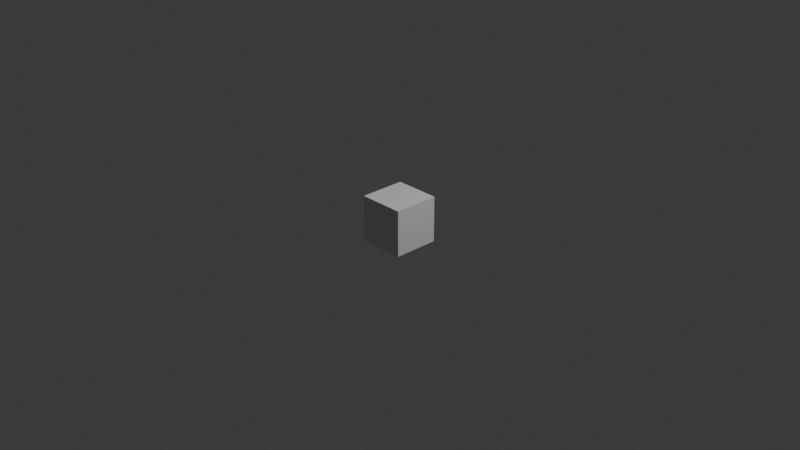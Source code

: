 # Source: miner.blend  (saved by Blender 5.1.30; exported with 4.5.12 LTS)
import bpy
from mathutils import Matrix  # noqa: F401  (used for matrix-valued properties, if any)

bpy.ops.wm.read_factory_settings(use_empty=True)
scene = bpy.context.scene
scene.name = 'Scene'

# ---- collections
col_collection = bpy.data.collections.new('Collection'); scene.collection.children.link(col_collection)

# ---- world
world_world = bpy.data.worlds.new('World'); scene.world = world_world
world_world.use_nodes = True; world_world.node_tree.nodes.clear()
_N = world_world.node_tree.nodes; _L = world_world.node_tree.links
n0 = _N.new('ShaderNodeOutputWorld'); n0.name = 'World Output'; n0.location = (200, 100)
n1 = _N.new('ShaderNodeBackground'); n1.name = 'Background'; n1.location = (-200, 100)
n1.inputs[0].default_value = (0.05088, 0.05088, 0.05088, 1.0)
_L.new(n1.outputs[0], n0.inputs[0])
n0.is_active_output = True
world_world.color = (0.05088, 0.05088, 0.05088)
world_world.sun_shadow_jitter_overblur = 0.0

# ---- cameras
cam_camera = bpy.data.cameras.new('Camera')
cam_camera.clip_end = 100.0
cam_camera.ortho_scale = 7.314

# ---- lights
light_light = bpy.data.lights.new('Light', 'POINT')
light_light.energy = 1000.0
light_light.shadow_soft_size = 0.1

# ---- meshes
me_cube_001 = bpy.data.meshes.new('Cube.001')
me_cube_001.from_pydata([(-1.0, -1.0, -1.0), (-1.0, -1.0, 1.0), (-1.0, 1.0, -1.0), (-1.0, 1.0, 1.0), (1.0, -1.0, -1.0), (1.0, -1.0, 1.0), (1.0, 1.0, -1.0), (1.0, 1.0, 1.0)], [], [(0, 1, 3, 2), (2, 3, 7, 6), (6, 7, 5, 4), (4, 5, 1, 0), (2, 6, 4, 0), (7, 3, 1, 5)])
_uv = me_cube_001.uv_layers.new(name='UVMap')
_uv.uv.foreach_set('vector', [0.375, 0.0, 0.625, 0.0, 0.625, 0.25, 0.375, 0.25, 0.375, 0.25, 0.625, 0.25, 0.625, 0.5, 0.375, 0.5, 0.375, 0.5, 0.625, 0.5, 0.625, 0.75, 0.375, 0.75, 0.375, 0.75, 0.625, 0.75, 0.625, 1.0, 0.375, 1.0, 0.125, 0.5, 0.375, 0.5, 0.375, 0.75, 0.125, 0.75, 0.625, 0.5, 0.875, 0.5, 0.875, 0.75, 0.625, 0.75])
me_cube_001.update()

# ---- objects
ob_light = bpy.data.objects.new('Light', light_light)
ob_camera = bpy.data.objects.new('Camera', cam_camera)
ob_cube = bpy.data.objects.new('Cube', me_cube_001)

# ---- transforms, parenting, visibility, modifiers, constraints
ob_light.location = (4.076, 1.005, 5.904)
ob_light.rotation_euler = (0.6503, 0.05522, 1.866)
ob_light.lock_rotations_4d = False
ob_light.empty_display_type = 'ARROWS'
ob_light.color = (0.0, 0.0, 0.0, 0.0)
ob_light.lineart.crease_threshold = 0.0
ob_camera.location = (7.359, -6.926, 4.958)
ob_camera.rotation_euler = (1.109, 0.0, 0.8149)
ob_camera.lock_rotations_4d = False
ob_camera.empty_display_type = 'ARROWS'
ob_camera.color = (0.0, 0.0, 0.0, 0.0)
ob_camera.display_type = 'WIRE'
ob_camera.lineart.crease_threshold = 0.0
ob_cube.location = (0.0, 0.0, 0.0)
ob_cube.scale = (0.25, 0.25, 0.25)

# ---- collection membership
col_collection.objects.link(ob_light)
col_collection.objects.link(ob_camera)
col_collection.objects.link(ob_cube)

# ---- scene / render settings (as saved in the file)
scene.camera = ob_camera
scene.frame_start = 1; scene.frame_end = 250; scene.frame_set(1)
scene.render.engine = 'BLENDER_EEVEE_NEXT'
scene.render.bake_bias = 0.0
scene.render.bake_samples = 0
scene.cycles.sampling_pattern = 'TABULATED_SOBOL'
scene.eevee.use_volume_custom_range = False
bpy.context.view_layer.update()
